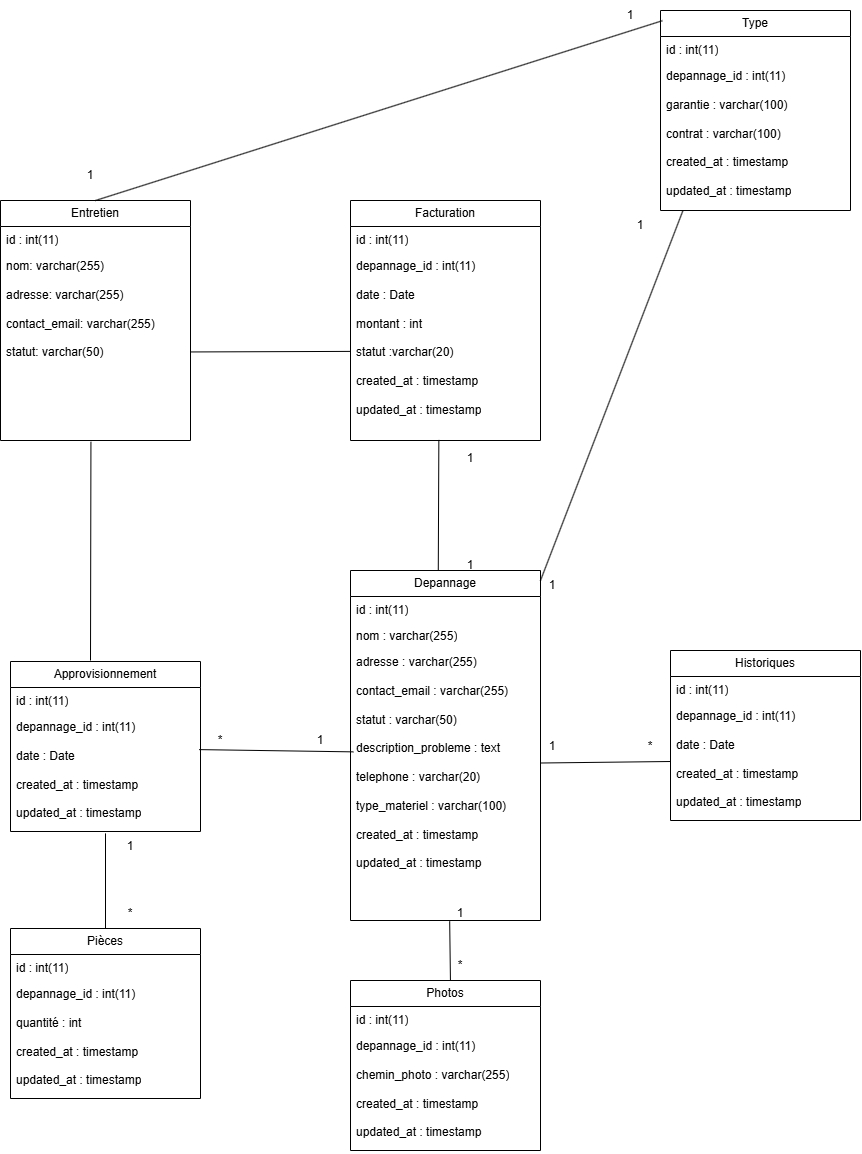

The diagram above was exported from draw.io. Its source (the exported page's mxGraphModel, read from the mxfile embedded in the PNG):
<mxGraphModel dx="1450" dy="1845" grid="1" gridSize="10" guides="1" tooltips="1" connect="1" arrows="1" fold="1" page="1" pageScale="1" pageWidth="827" pageHeight="1169" math="0" shadow="0">
  <root>
    <mxCell id="0" />
    <mxCell id="1" parent="0" />
    <mxCell id="OlN567rWt3lU2CePUBS9-17" value="Depannage" style="swimlane;fontStyle=0;childLayout=stackLayout;horizontal=1;startSize=26;fillColor=none;horizontalStack=0;resizeParent=1;resizeParentMax=0;resizeLast=0;collapsible=1;marginBottom=0;whiteSpace=wrap;html=1;" parent="1" vertex="1">
      <mxGeometry x="420" y="60" width="190" height="350" as="geometry">
        <mxRectangle x="420" y="70" width="100" height="30" as="alternateBounds" />
      </mxGeometry>
    </mxCell>
    <mxCell id="OlN567rWt3lU2CePUBS9-18" value="id : int(11)" style="text;strokeColor=none;fillColor=none;align=left;verticalAlign=top;spacingLeft=4;spacingRight=4;overflow=hidden;rotatable=0;points=[[0,0.5],[1,0.5]];portConstraint=eastwest;whiteSpace=wrap;html=1;" parent="OlN567rWt3lU2CePUBS9-17" vertex="1">
      <mxGeometry y="26" width="190" height="26" as="geometry" />
    </mxCell>
    <mxCell id="OlN567rWt3lU2CePUBS9-19" value="nom : varchar(255)" style="text;strokeColor=none;fillColor=none;align=left;verticalAlign=top;spacingLeft=4;spacingRight=4;overflow=hidden;rotatable=0;points=[[0,0.5],[1,0.5]];portConstraint=eastwest;whiteSpace=wrap;html=1;" parent="OlN567rWt3lU2CePUBS9-17" vertex="1">
      <mxGeometry y="52" width="190" height="26" as="geometry" />
    </mxCell>
    <mxCell id="OlN567rWt3lU2CePUBS9-20" value="adresse : varchar(255)&lt;div&gt;&lt;br&gt;&lt;/div&gt;&lt;div&gt;contact_email : varchar(255)&lt;/div&gt;&lt;div&gt;&lt;br&gt;&lt;/div&gt;&lt;div&gt;statut : varchar(50)&lt;/div&gt;&lt;div&gt;&lt;br&gt;&lt;/div&gt;&lt;div&gt;description_probleme : text&lt;/div&gt;&lt;div&gt;&lt;br&gt;&lt;/div&gt;&lt;div&gt;telephone : varchar(20)&lt;/div&gt;&lt;div&gt;&lt;br&gt;&lt;/div&gt;&lt;div&gt;type_materiel : varchar(100)&lt;/div&gt;&lt;div&gt;&lt;br&gt;&lt;/div&gt;&lt;div&gt;created_at : timestamp&lt;/div&gt;&lt;div&gt;&lt;br&gt;&lt;/div&gt;&lt;div&gt;updated_at : timestamp&lt;/div&gt;&lt;div&gt;&lt;br&gt;&lt;/div&gt;&lt;div&gt;&lt;br&gt;&lt;/div&gt;" style="text;strokeColor=none;fillColor=none;align=left;verticalAlign=top;spacingLeft=4;spacingRight=4;overflow=hidden;rotatable=0;points=[[0,0.5],[1,0.5]];portConstraint=eastwest;whiteSpace=wrap;html=1;" parent="OlN567rWt3lU2CePUBS9-17" vertex="1">
      <mxGeometry y="78" width="190" height="272" as="geometry" />
    </mxCell>
    <mxCell id="OlN567rWt3lU2CePUBS9-27" value="Photos" style="swimlane;fontStyle=0;childLayout=stackLayout;horizontal=1;startSize=26;fillColor=none;horizontalStack=0;resizeParent=1;resizeParentMax=0;resizeLast=0;collapsible=1;marginBottom=0;whiteSpace=wrap;html=1;" parent="1" vertex="1">
      <mxGeometry x="420" y="470" width="190" height="170" as="geometry">
        <mxRectangle x="420" y="70" width="100" height="30" as="alternateBounds" />
      </mxGeometry>
    </mxCell>
    <mxCell id="OlN567rWt3lU2CePUBS9-28" value="id : int(11)" style="text;strokeColor=none;fillColor=none;align=left;verticalAlign=top;spacingLeft=4;spacingRight=4;overflow=hidden;rotatable=0;points=[[0,0.5],[1,0.5]];portConstraint=eastwest;whiteSpace=wrap;html=1;" parent="OlN567rWt3lU2CePUBS9-27" vertex="1">
      <mxGeometry y="26" width="190" height="26" as="geometry" />
    </mxCell>
    <mxCell id="OlN567rWt3lU2CePUBS9-29" value="depannage_id : int(11)&lt;div&gt;&lt;br&gt;&lt;/div&gt;&lt;div&gt;chemin_photo : varchar(255)&lt;/div&gt;&lt;div&gt;&lt;br&gt;&lt;/div&gt;&lt;div&gt;created_at : timestamp&lt;/div&gt;&lt;div&gt;&lt;br&gt;&lt;/div&gt;&lt;div&gt;updated_at : timestamp&lt;br&gt;&lt;div&gt;&lt;br&gt;&lt;/div&gt;&lt;div&gt;&lt;br&gt;&lt;/div&gt;&lt;/div&gt;" style="text;strokeColor=none;fillColor=none;align=left;verticalAlign=top;spacingLeft=4;spacingRight=4;overflow=hidden;rotatable=0;points=[[0,0.5],[1,0.5]];portConstraint=eastwest;whiteSpace=wrap;html=1;" parent="OlN567rWt3lU2CePUBS9-27" vertex="1">
      <mxGeometry y="52" width="190" height="118" as="geometry" />
    </mxCell>
    <mxCell id="OlN567rWt3lU2CePUBS9-36" value="" style="endArrow=none;html=1;rounded=0;exitX=0.526;exitY=0;exitDx=0;exitDy=0;exitPerimeter=0;entryX=0.522;entryY=1.003;entryDx=0;entryDy=0;entryPerimeter=0;" parent="1" source="OlN567rWt3lU2CePUBS9-27" target="OlN567rWt3lU2CePUBS9-20" edge="1">
      <mxGeometry width="50" height="50" relative="1" as="geometry">
        <mxPoint x="420" y="430" as="sourcePoint" />
        <mxPoint x="470" y="380" as="targetPoint" />
      </mxGeometry>
    </mxCell>
    <mxCell id="OlN567rWt3lU2CePUBS9-37" value="Historiques" style="swimlane;fontStyle=0;childLayout=stackLayout;horizontal=1;startSize=26;fillColor=none;horizontalStack=0;resizeParent=1;resizeParentMax=0;resizeLast=0;collapsible=1;marginBottom=0;whiteSpace=wrap;html=1;" parent="1" vertex="1">
      <mxGeometry x="740" y="140" width="190" height="170" as="geometry">
        <mxRectangle x="420" y="70" width="100" height="30" as="alternateBounds" />
      </mxGeometry>
    </mxCell>
    <mxCell id="OlN567rWt3lU2CePUBS9-38" value="id : int(11)" style="text;strokeColor=none;fillColor=none;align=left;verticalAlign=top;spacingLeft=4;spacingRight=4;overflow=hidden;rotatable=0;points=[[0,0.5],[1,0.5]];portConstraint=eastwest;whiteSpace=wrap;html=1;" parent="OlN567rWt3lU2CePUBS9-37" vertex="1">
      <mxGeometry y="26" width="190" height="26" as="geometry" />
    </mxCell>
    <mxCell id="OlN567rWt3lU2CePUBS9-39" value="depannage_id : int(11)&lt;div&gt;&lt;br&gt;&lt;/div&gt;&lt;div&gt;date : Date&lt;/div&gt;&lt;div&gt;&lt;br&gt;&lt;/div&gt;&lt;div&gt;created_at : timestamp&lt;/div&gt;&lt;div&gt;&lt;br&gt;&lt;/div&gt;&lt;div&gt;updated_at : timestamp&lt;br&gt;&lt;div&gt;&lt;br&gt;&lt;/div&gt;&lt;div&gt;&lt;br&gt;&lt;/div&gt;&lt;/div&gt;" style="text;strokeColor=none;fillColor=none;align=left;verticalAlign=top;spacingLeft=4;spacingRight=4;overflow=hidden;rotatable=0;points=[[0,0.5],[1,0.5]];portConstraint=eastwest;whiteSpace=wrap;html=1;" parent="OlN567rWt3lU2CePUBS9-37" vertex="1">
      <mxGeometry y="52" width="190" height="118" as="geometry" />
    </mxCell>
    <mxCell id="OlN567rWt3lU2CePUBS9-40" value="" style="endArrow=none;html=1;rounded=0;exitX=0.998;exitY=0.421;exitDx=0;exitDy=0;exitPerimeter=0;entryX=0;entryY=0.5;entryDx=0;entryDy=0;" parent="1" source="OlN567rWt3lU2CePUBS9-20" target="OlN567rWt3lU2CePUBS9-39" edge="1">
      <mxGeometry width="50" height="50" relative="1" as="geometry">
        <mxPoint x="640" y="290" as="sourcePoint" />
        <mxPoint x="690" y="240" as="targetPoint" />
      </mxGeometry>
    </mxCell>
    <mxCell id="OlN567rWt3lU2CePUBS9-43" value="1" style="text;html=1;align=center;verticalAlign=middle;whiteSpace=wrap;rounded=0;" parent="1" vertex="1">
      <mxGeometry x="592" y="221" width="60" height="30" as="geometry" />
    </mxCell>
    <mxCell id="OlN567rWt3lU2CePUBS9-44" value="1" style="text;html=1;align=center;verticalAlign=middle;whiteSpace=wrap;rounded=0;" parent="1" vertex="1">
      <mxGeometry x="500" y="388" width="60" height="30" as="geometry" />
    </mxCell>
    <mxCell id="OlN567rWt3lU2CePUBS9-45" value="*" style="text;html=1;align=center;verticalAlign=middle;whiteSpace=wrap;rounded=0;" parent="1" vertex="1">
      <mxGeometry x="500" y="440" width="60" height="30" as="geometry" />
    </mxCell>
    <mxCell id="OlN567rWt3lU2CePUBS9-46" value="*" style="text;html=1;align=center;verticalAlign=middle;whiteSpace=wrap;rounded=0;" parent="1" vertex="1">
      <mxGeometry x="690" y="221" width="60" height="30" as="geometry" />
    </mxCell>
    <mxCell id="OlN567rWt3lU2CePUBS9-47" value="Approvisionnement" style="swimlane;fontStyle=0;childLayout=stackLayout;horizontal=1;startSize=26;fillColor=none;horizontalStack=0;resizeParent=1;resizeParentMax=0;resizeLast=0;collapsible=1;marginBottom=0;whiteSpace=wrap;html=1;" parent="1" vertex="1">
      <mxGeometry x="80" y="151" width="190" height="170" as="geometry">
        <mxRectangle x="420" y="70" width="100" height="30" as="alternateBounds" />
      </mxGeometry>
    </mxCell>
    <mxCell id="OlN567rWt3lU2CePUBS9-48" value="id : int(11)" style="text;strokeColor=none;fillColor=none;align=left;verticalAlign=top;spacingLeft=4;spacingRight=4;overflow=hidden;rotatable=0;points=[[0,0.5],[1,0.5]];portConstraint=eastwest;whiteSpace=wrap;html=1;" parent="OlN567rWt3lU2CePUBS9-47" vertex="1">
      <mxGeometry y="26" width="190" height="26" as="geometry" />
    </mxCell>
    <mxCell id="OlN567rWt3lU2CePUBS9-49" value="depannage_id : int(11)&lt;div&gt;&lt;br&gt;&lt;/div&gt;&lt;div&gt;date : Date&lt;/div&gt;&lt;div&gt;&lt;br&gt;&lt;/div&gt;&lt;div&gt;created_at : timestamp&lt;/div&gt;&lt;div&gt;&lt;br&gt;&lt;/div&gt;&lt;div&gt;updated_at : timestamp&lt;br&gt;&lt;div&gt;&lt;br&gt;&lt;/div&gt;&lt;div&gt;&lt;br&gt;&lt;/div&gt;&lt;/div&gt;" style="text;strokeColor=none;fillColor=none;align=left;verticalAlign=top;spacingLeft=4;spacingRight=4;overflow=hidden;rotatable=0;points=[[0,0.5],[1,0.5]];portConstraint=eastwest;whiteSpace=wrap;html=1;" parent="OlN567rWt3lU2CePUBS9-47" vertex="1">
      <mxGeometry y="52" width="190" height="118" as="geometry" />
    </mxCell>
    <mxCell id="OlN567rWt3lU2CePUBS9-50" value="" style="endArrow=none;html=1;rounded=0;exitX=0.993;exitY=0.306;exitDx=0;exitDy=0;exitPerimeter=0;entryX=0.015;entryY=0.38;entryDx=0;entryDy=0;entryPerimeter=0;" parent="1" source="OlN567rWt3lU2CePUBS9-49" target="OlN567rWt3lU2CePUBS9-20" edge="1">
      <mxGeometry width="50" height="50" relative="1" as="geometry">
        <mxPoint x="330" y="280" as="sourcePoint" />
        <mxPoint x="380" y="230" as="targetPoint" />
      </mxGeometry>
    </mxCell>
    <mxCell id="OlN567rWt3lU2CePUBS9-51" value="1" style="text;html=1;align=center;verticalAlign=middle;whiteSpace=wrap;rounded=0;" parent="1" vertex="1">
      <mxGeometry x="360" y="215" width="60" height="30" as="geometry" />
    </mxCell>
    <mxCell id="OlN567rWt3lU2CePUBS9-52" value="*" style="text;html=1;align=center;verticalAlign=middle;whiteSpace=wrap;rounded=0;" parent="1" vertex="1">
      <mxGeometry x="260" y="215" width="60" height="30" as="geometry" />
    </mxCell>
    <mxCell id="OlN567rWt3lU2CePUBS9-53" value="Pièces" style="swimlane;fontStyle=0;childLayout=stackLayout;horizontal=1;startSize=26;fillColor=none;horizontalStack=0;resizeParent=1;resizeParentMax=0;resizeLast=0;collapsible=1;marginBottom=0;whiteSpace=wrap;html=1;" parent="1" vertex="1">
      <mxGeometry x="80" y="418" width="190" height="170" as="geometry">
        <mxRectangle x="420" y="70" width="100" height="30" as="alternateBounds" />
      </mxGeometry>
    </mxCell>
    <mxCell id="OlN567rWt3lU2CePUBS9-54" value="id : int(11)" style="text;strokeColor=none;fillColor=none;align=left;verticalAlign=top;spacingLeft=4;spacingRight=4;overflow=hidden;rotatable=0;points=[[0,0.5],[1,0.5]];portConstraint=eastwest;whiteSpace=wrap;html=1;" parent="OlN567rWt3lU2CePUBS9-53" vertex="1">
      <mxGeometry y="26" width="190" height="26" as="geometry" />
    </mxCell>
    <mxCell id="OlN567rWt3lU2CePUBS9-55" value="depannage_id : int(11)&lt;div&gt;&lt;br&gt;&lt;/div&gt;&lt;div&gt;quantité : int&lt;/div&gt;&lt;div&gt;&lt;br&gt;&lt;/div&gt;&lt;div&gt;created_at : timestamp&lt;/div&gt;&lt;div&gt;&lt;br&gt;&lt;/div&gt;&lt;div&gt;updated_at : timestamp&lt;br&gt;&lt;div&gt;&lt;br&gt;&lt;/div&gt;&lt;div&gt;&lt;br&gt;&lt;/div&gt;&lt;/div&gt;" style="text;strokeColor=none;fillColor=none;align=left;verticalAlign=top;spacingLeft=4;spacingRight=4;overflow=hidden;rotatable=0;points=[[0,0.5],[1,0.5]];portConstraint=eastwest;whiteSpace=wrap;html=1;" parent="OlN567rWt3lU2CePUBS9-53" vertex="1">
      <mxGeometry y="52" width="190" height="118" as="geometry" />
    </mxCell>
    <mxCell id="OlN567rWt3lU2CePUBS9-56" value="" style="endArrow=none;html=1;rounded=0;exitX=0.5;exitY=0;exitDx=0;exitDy=0;entryX=0.5;entryY=1.016;entryDx=0;entryDy=0;entryPerimeter=0;" parent="1" source="OlN567rWt3lU2CePUBS9-53" target="OlN567rWt3lU2CePUBS9-49" edge="1">
      <mxGeometry width="50" height="50" relative="1" as="geometry">
        <mxPoint x="60" y="420" as="sourcePoint" />
        <mxPoint x="180" y="350" as="targetPoint" />
      </mxGeometry>
    </mxCell>
    <mxCell id="OlN567rWt3lU2CePUBS9-57" value="1" style="text;html=1;align=center;verticalAlign=middle;whiteSpace=wrap;rounded=0;" parent="1" vertex="1">
      <mxGeometry x="170" y="321" width="60" height="30" as="geometry" />
    </mxCell>
    <mxCell id="OlN567rWt3lU2CePUBS9-58" value="*" style="text;html=1;align=center;verticalAlign=middle;whiteSpace=wrap;rounded=0;" parent="1" vertex="1">
      <mxGeometry x="170" y="388" width="60" height="30" as="geometry" />
    </mxCell>
    <mxCell id="uCFS8W0_Fg4v0X1hW2GP-1" value="Facturation" style="swimlane;fontStyle=0;childLayout=stackLayout;horizontal=1;startSize=26;fillColor=none;horizontalStack=0;resizeParent=1;resizeParentMax=0;resizeLast=0;collapsible=1;marginBottom=0;whiteSpace=wrap;html=1;" parent="1" vertex="1">
      <mxGeometry x="420" y="-310" width="190" height="240" as="geometry">
        <mxRectangle x="420" y="70" width="100" height="30" as="alternateBounds" />
      </mxGeometry>
    </mxCell>
    <mxCell id="uCFS8W0_Fg4v0X1hW2GP-2" value="id : int(11)" style="text;strokeColor=none;fillColor=none;align=left;verticalAlign=top;spacingLeft=4;spacingRight=4;overflow=hidden;rotatable=0;points=[[0,0.5],[1,0.5]];portConstraint=eastwest;whiteSpace=wrap;html=1;" parent="uCFS8W0_Fg4v0X1hW2GP-1" vertex="1">
      <mxGeometry y="26" width="190" height="26" as="geometry" />
    </mxCell>
    <mxCell id="uCFS8W0_Fg4v0X1hW2GP-3" value="depannage_id : int(11)&lt;div&gt;&lt;br&gt;&lt;/div&gt;&lt;div&gt;date : Date&lt;/div&gt;&lt;div&gt;&lt;br&gt;&lt;/div&gt;&lt;div&gt;montant : int&lt;/div&gt;&lt;div&gt;&lt;br&gt;&lt;/div&gt;&lt;div&gt;statut :varchar(20)&lt;/div&gt;&lt;div&gt;&lt;br&gt;&lt;/div&gt;&lt;div&gt;created_at : timestamp&lt;/div&gt;&lt;div&gt;&lt;br&gt;&lt;/div&gt;&lt;div&gt;updated_at : timestamp&lt;br&gt;&lt;div&gt;&lt;br&gt;&lt;/div&gt;&lt;div&gt;&lt;br&gt;&lt;/div&gt;&lt;/div&gt;" style="text;strokeColor=none;fillColor=none;align=left;verticalAlign=top;spacingLeft=4;spacingRight=4;overflow=hidden;rotatable=0;points=[[0,0.5],[1,0.5]];portConstraint=eastwest;whiteSpace=wrap;html=1;" parent="uCFS8W0_Fg4v0X1hW2GP-1" vertex="1">
      <mxGeometry y="52" width="190" height="188" as="geometry" />
    </mxCell>
    <mxCell id="uCFS8W0_Fg4v0X1hW2GP-4" value="" style="endArrow=none;html=1;rounded=0;entryX=0.465;entryY=0.997;entryDx=0;entryDy=0;entryPerimeter=0;exitX=0.462;exitY=-0.001;exitDx=0;exitDy=0;exitPerimeter=0;" parent="1" source="OlN567rWt3lU2CePUBS9-17" target="uCFS8W0_Fg4v0X1hW2GP-3" edge="1">
      <mxGeometry width="50" height="50" relative="1" as="geometry">
        <mxPoint x="520" y="70" as="sourcePoint" />
        <mxPoint x="390" y="-10" as="targetPoint" />
      </mxGeometry>
    </mxCell>
    <mxCell id="uCFS8W0_Fg4v0X1hW2GP-5" value="1" style="text;html=1;align=center;verticalAlign=middle;whiteSpace=wrap;rounded=0;" parent="1" vertex="1">
      <mxGeometry x="510" y="40" width="60" height="30" as="geometry" />
    </mxCell>
    <mxCell id="uCFS8W0_Fg4v0X1hW2GP-6" value="1" style="text;html=1;align=center;verticalAlign=middle;whiteSpace=wrap;rounded=0;" parent="1" vertex="1">
      <mxGeometry x="510" y="-67" width="60" height="30" as="geometry" />
    </mxCell>
    <mxCell id="uCFS8W0_Fg4v0X1hW2GP-7" value="Entretien" style="swimlane;fontStyle=0;childLayout=stackLayout;horizontal=1;startSize=26;fillColor=none;horizontalStack=0;resizeParent=1;resizeParentMax=0;resizeLast=0;collapsible=1;marginBottom=0;whiteSpace=wrap;html=1;" parent="1" vertex="1">
      <mxGeometry x="70" y="-310" width="190" height="240" as="geometry">
        <mxRectangle x="420" y="70" width="100" height="30" as="alternateBounds" />
      </mxGeometry>
    </mxCell>
    <mxCell id="uCFS8W0_Fg4v0X1hW2GP-8" value="id : int(11)" style="text;strokeColor=none;fillColor=none;align=left;verticalAlign=top;spacingLeft=4;spacingRight=4;overflow=hidden;rotatable=0;points=[[0,0.5],[1,0.5]];portConstraint=eastwest;whiteSpace=wrap;html=1;" parent="uCFS8W0_Fg4v0X1hW2GP-7" vertex="1">
      <mxGeometry y="26" width="190" height="26" as="geometry" />
    </mxCell>
    <mxCell id="uCFS8W0_Fg4v0X1hW2GP-9" value="&lt;div&gt;&lt;div&gt;nom: varchar(255)&lt;/div&gt;&lt;div&gt;&lt;br&gt;&lt;/div&gt;&lt;div&gt;adresse: varchar(255)&lt;/div&gt;&lt;div&gt;&lt;br&gt;&lt;/div&gt;&lt;div&gt;contact_email: varchar(255)&lt;/div&gt;&lt;div&gt;&lt;br&gt;&lt;/div&gt;&lt;div&gt;statut: varchar(50)&lt;/div&gt;&lt;/div&gt;" style="text;strokeColor=none;fillColor=none;align=left;verticalAlign=top;spacingLeft=4;spacingRight=4;overflow=hidden;rotatable=0;points=[[0,0.5],[1,0.5]];portConstraint=eastwest;whiteSpace=wrap;html=1;" parent="uCFS8W0_Fg4v0X1hW2GP-7" vertex="1">
      <mxGeometry y="52" width="190" height="188" as="geometry" />
    </mxCell>
    <mxCell id="uCFS8W0_Fg4v0X1hW2GP-10" value="" style="endArrow=none;html=1;rounded=0;entryX=0.476;entryY=1.007;entryDx=0;entryDy=0;entryPerimeter=0;" parent="1" target="uCFS8W0_Fg4v0X1hW2GP-9" edge="1">
      <mxGeometry width="50" height="50" relative="1" as="geometry">
        <mxPoint x="160" y="150" as="sourcePoint" />
        <mxPoint x="160" y="-60" as="targetPoint" />
      </mxGeometry>
    </mxCell>
    <mxCell id="uCFS8W0_Fg4v0X1hW2GP-12" value="" style="endArrow=none;html=1;rounded=0;exitX=0.999;exitY=0.529;exitDx=0;exitDy=0;exitPerimeter=0;entryX=0.002;entryY=0.526;entryDx=0;entryDy=0;entryPerimeter=0;" parent="1" source="uCFS8W0_Fg4v0X1hW2GP-9" target="uCFS8W0_Fg4v0X1hW2GP-3" edge="1">
      <mxGeometry width="50" height="50" relative="1" as="geometry">
        <mxPoint x="310" y="-140" as="sourcePoint" />
        <mxPoint x="360" y="-190" as="targetPoint" />
      </mxGeometry>
    </mxCell>
    <mxCell id="uCFS8W0_Fg4v0X1hW2GP-13" value="Type" style="swimlane;fontStyle=0;childLayout=stackLayout;horizontal=1;startSize=26;fillColor=none;horizontalStack=0;resizeParent=1;resizeParentMax=0;resizeLast=0;collapsible=1;marginBottom=0;whiteSpace=wrap;html=1;" parent="1" vertex="1">
      <mxGeometry x="730" y="-500" width="190" height="200" as="geometry">
        <mxRectangle x="420" y="70" width="100" height="30" as="alternateBounds" />
      </mxGeometry>
    </mxCell>
    <mxCell id="uCFS8W0_Fg4v0X1hW2GP-14" value="id : int(11)" style="text;strokeColor=none;fillColor=none;align=left;verticalAlign=top;spacingLeft=4;spacingRight=4;overflow=hidden;rotatable=0;points=[[0,0.5],[1,0.5]];portConstraint=eastwest;whiteSpace=wrap;html=1;" parent="uCFS8W0_Fg4v0X1hW2GP-13" vertex="1">
      <mxGeometry y="26" width="190" height="26" as="geometry" />
    </mxCell>
    <mxCell id="uCFS8W0_Fg4v0X1hW2GP-15" value="depannage_id : int(11)&lt;div&gt;&lt;br&gt;&lt;/div&gt;&lt;div&gt;garantie : varchar(100)&lt;/div&gt;&lt;div&gt;&lt;br&gt;&lt;/div&gt;&lt;div&gt;contrat : varchar(100)&lt;/div&gt;&lt;div&gt;&lt;br&gt;&lt;/div&gt;&lt;div&gt;created_at : timestamp&lt;/div&gt;&lt;div&gt;&lt;br&gt;&lt;/div&gt;&lt;div&gt;updated_at : timestamp&lt;br&gt;&lt;div&gt;&lt;br&gt;&lt;/div&gt;&lt;div&gt;&lt;br&gt;&lt;/div&gt;&lt;/div&gt;" style="text;strokeColor=none;fillColor=none;align=left;verticalAlign=top;spacingLeft=4;spacingRight=4;overflow=hidden;rotatable=0;points=[[0,0.5],[1,0.5]];portConstraint=eastwest;whiteSpace=wrap;html=1;" parent="uCFS8W0_Fg4v0X1hW2GP-13" vertex="1">
      <mxGeometry y="52" width="190" height="148" as="geometry" />
    </mxCell>
    <mxCell id="uCFS8W0_Fg4v0X1hW2GP-17" value="" style="endArrow=none;html=1;rounded=0;entryX=0.118;entryY=1.001;entryDx=0;entryDy=0;entryPerimeter=0;" parent="1" target="uCFS8W0_Fg4v0X1hW2GP-15" edge="1">
      <mxGeometry width="50" height="50" relative="1" as="geometry">
        <mxPoint x="610" y="70" as="sourcePoint" />
        <mxPoint x="740" y="-260" as="targetPoint" />
      </mxGeometry>
    </mxCell>
    <mxCell id="uCFS8W0_Fg4v0X1hW2GP-18" value="" style="endArrow=none;html=1;rounded=0;exitX=0.5;exitY=0;exitDx=0;exitDy=0;entryX=0.01;entryY=0.051;entryDx=0;entryDy=0;entryPerimeter=0;" parent="1" source="uCFS8W0_Fg4v0X1hW2GP-7" target="uCFS8W0_Fg4v0X1hW2GP-13" edge="1">
      <mxGeometry width="50" height="50" relative="1" as="geometry">
        <mxPoint x="150" y="-330" as="sourcePoint" />
        <mxPoint x="160" y="-470" as="targetPoint" />
      </mxGeometry>
    </mxCell>
    <mxCell id="a3s--lqi7WwaQFay3PmI-1" value="1" style="text;html=1;align=center;verticalAlign=middle;whiteSpace=wrap;rounded=0;" vertex="1" parent="1">
      <mxGeometry x="130" y="-350" width="60" height="30" as="geometry" />
    </mxCell>
    <mxCell id="a3s--lqi7WwaQFay3PmI-2" value="1" style="text;html=1;align=center;verticalAlign=middle;whiteSpace=wrap;rounded=0;" vertex="1" parent="1">
      <mxGeometry x="670" y="-510" width="60" height="30" as="geometry" />
    </mxCell>
    <mxCell id="a3s--lqi7WwaQFay3PmI-3" value="1" style="text;html=1;align=center;verticalAlign=middle;whiteSpace=wrap;rounded=0;" vertex="1" parent="1">
      <mxGeometry x="680" y="-300" width="60" height="30" as="geometry" />
    </mxCell>
    <mxCell id="a3s--lqi7WwaQFay3PmI-4" value="1" style="text;html=1;align=center;verticalAlign=middle;whiteSpace=wrap;rounded=0;" vertex="1" parent="1">
      <mxGeometry x="592" y="60" width="60" height="30" as="geometry" />
    </mxCell>
  </root>
</mxGraphModel>